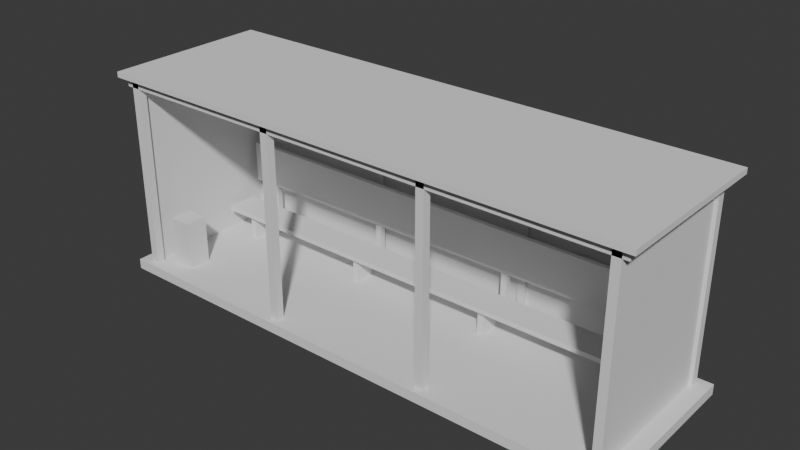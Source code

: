 # Source: mini-capstone.blend  (saved by Blender 4.5.92; exported with 4.5.12 LTS)
import bpy
from mathutils import Matrix  # noqa: F401  (used for matrix-valued properties, if any)

bpy.ops.wm.read_factory_settings(use_empty=True)
scene = bpy.context.scene
scene.name = 'Scene'

# ---- collections
col_collection = bpy.data.collections.new('Collection'); scene.collection.children.link(col_collection)
col_ifcproject_bus_stop_shelter = bpy.data.collections.new('IfcProject/Bus Stop Shelter'); scene.collection.children.link(col_ifcproject_bus_stop_shelter)
col_ifcbuildingstorey_ground_floor = bpy.data.collections.new('IfcBuildingStorey/Ground Floor'); col_ifcproject_bus_stop_shelter.children.link(col_ifcbuildingstorey_ground_floor)
col_ifcsite_concept_site = bpy.data.collections.new('IfcSite/Concept Site'); col_ifcproject_bus_stop_shelter.children.link(col_ifcsite_concept_site)
col_ifcbuilding_bus_shelter = bpy.data.collections.new('IfcBuilding/Bus Shelter'); col_ifcproject_bus_stop_shelter.children.link(col_ifcbuilding_bus_shelter)
col_ifctypeproduct = bpy.data.collections.new('IfcTypeProduct'); col_ifcproject_bus_stop_shelter.children.link(col_ifctypeproduct)

# ---- world
world_world = bpy.data.worlds.new('World'); scene.world = world_world
world_world.use_nodes = True; world_world.node_tree.nodes.clear()
_N = world_world.node_tree.nodes; _L = world_world.node_tree.links
n0 = _N.new('ShaderNodeOutputWorld'); n0.name = 'World Output'; n0.location = (200, 100)
n1 = _N.new('ShaderNodeBackground'); n1.name = 'Background'; n1.location = (-200, 100)
n1.inputs[0].default_value = (0.05088, 0.05088, 0.05088, 1.0)
_L.new(n1.outputs[0], n0.inputs[0])
n0.is_active_output = True
world_world.color = (0.05088, 0.05088, 0.05088)
world_world.sun_shadow_jitter_overblur = 0.0

# ---- meshes
me_4_41 = bpy.data.meshes.new('4/41')
me_4_41.from_pydata([(-4.0, -1.25, 0.0), (-4.0, 1.25, 0.0), (4.0, 1.25, 0.0), (-4.0, -1.25, 0.15), (4.0, -1.25, 0.0), (4.0, -1.25, 0.15), (4.0, 1.25, 0.15), (-4.0, 1.25, 0.15)], [], [(0, 1, 2), (3, 0, 4), (5, 4, 2), (6, 2, 1), (7, 1, 0), (7, 3, 5), (2, 4, 0), (4, 5, 3), (2, 6, 5), (1, 7, 6), (0, 3, 7), (5, 6, 7)])
me_4_41.update()
me_4_67 = bpy.data.meshes.new('4/67')
me_4_67.from_pydata([(-0.06, -0.06, 0.0), (-0.06, 0.06, 0.0), (0.06, 0.06, 0.0), (-0.06, -0.06, 2.72), (0.06, -0.06, 0.0), (0.06, -0.06, 2.72), (0.06, 0.06, 2.72), (-0.06, 0.06, 2.72)], [], [(0, 1, 2), (3, 0, 4), (5, 4, 2), (6, 2, 1), (7, 1, 0), (7, 3, 5), (2, 4, 0), (4, 5, 3), (2, 6, 5), (1, 7, 6), (0, 3, 7), (5, 6, 7)])
me_4_67.update()
me_4_80 = bpy.data.meshes.new('4/80')
me_4_80.from_pydata([(-0.06, -0.06, 0.0), (-0.06, 0.06, 0.0), (0.06, 0.06, 0.0), (-0.06, -0.06, 2.72), (0.06, -0.06, 0.0), (0.06, -0.06, 2.72), (0.06, 0.06, 2.72), (-0.06, 0.06, 2.72)], [], [(0, 1, 2), (3, 0, 4), (5, 4, 2), (6, 2, 1), (7, 1, 0), (7, 3, 5), (2, 4, 0), (4, 5, 3), (2, 6, 5), (1, 7, 6), (0, 3, 7), (5, 6, 7)])
me_4_80.update()
me_4_54 = bpy.data.meshes.new('4/54')
me_4_54.from_pydata([(-0.06, -0.06, 0.0), (-0.06, 0.06, 0.0), (0.06, 0.06, 0.0), (-0.06, -0.06, 2.72), (0.06, -0.06, 0.0), (0.06, -0.06, 2.72), (0.06, 0.06, 2.72), (-0.06, 0.06, 2.72)], [], [(0, 1, 2), (3, 0, 4), (5, 4, 2), (6, 2, 1), (7, 1, 0), (7, 3, 5), (2, 4, 0), (4, 5, 3), (2, 6, 5), (1, 7, 6), (0, 3, 7), (5, 6, 7)])
me_4_54.update()
me_4_119 = bpy.data.meshes.new('4/119')
me_4_119.from_pydata([(-0.06, -0.06, 0.0), (-0.06, 0.06, 0.0), (0.06, 0.06, 0.0), (-0.06, -0.06, 2.72), (0.06, -0.06, 0.0), (0.06, -0.06, 2.72), (0.06, 0.06, 2.72), (-0.06, 0.06, 2.72)], [], [(0, 1, 2), (3, 0, 4), (5, 4, 2), (6, 2, 1), (7, 1, 0), (7, 3, 5), (2, 4, 0), (4, 5, 3), (2, 6, 5), (1, 7, 6), (0, 3, 7), (5, 6, 7)])
me_4_119.update()
me_4_106 = bpy.data.meshes.new('4/106')
me_4_106.from_pydata([(-0.06, -0.06, 0.0), (-0.06, 0.06, 0.0), (0.06, 0.06, 0.0), (-0.06, -0.06, 2.72), (0.06, -0.06, 0.0), (0.06, -0.06, 2.72), (0.06, 0.06, 2.72), (-0.06, 0.06, 2.72)], [], [(0, 1, 2), (3, 0, 4), (5, 4, 2), (6, 2, 1), (7, 1, 0), (7, 3, 5), (2, 4, 0), (4, 5, 3), (2, 6, 5), (1, 7, 6), (0, 3, 7), (5, 6, 7)])
me_4_106.update()
me_4_132 = bpy.data.meshes.new('4/132')
me_4_132.from_pydata([(-0.06, -0.06, 0.0), (-0.06, 0.06, 0.0), (0.06, 0.06, 0.0), (-0.06, -0.06, 2.72), (0.06, -0.06, 0.0), (0.06, -0.06, 2.72), (0.06, 0.06, 2.72), (-0.06, 0.06, 2.72)], [], [(0, 1, 2), (3, 0, 4), (5, 4, 2), (6, 2, 1), (7, 1, 0), (7, 3, 5), (2, 4, 0), (4, 5, 3), (2, 6, 5), (1, 7, 6), (0, 3, 7), (5, 6, 7)])
me_4_132.update()
me_4_145 = bpy.data.meshes.new('4/145')
me_4_145.from_pydata([(-0.06, -0.06, 0.0), (-0.06, 0.06, 0.0), (0.06, 0.06, 0.0), (-0.06, -0.06, 2.72), (0.06, -0.06, 0.0), (0.06, -0.06, 2.72), (0.06, 0.06, 2.72), (-0.06, 0.06, 2.72)], [], [(0, 1, 2), (3, 0, 4), (5, 4, 2), (6, 2, 1), (7, 1, 0), (7, 3, 5), (2, 4, 0), (4, 5, 3), (2, 6, 5), (1, 7, 6), (0, 3, 7), (5, 6, 7)])
me_4_145.update()
me_4_158 = bpy.data.meshes.new('4/158')
me_4_158.from_pydata([(-3.9, -0.06, 0.0), (-3.9, 0.06, 0.0), (3.9, 0.06, 0.0), (-3.9, -0.06, 0.13), (3.9, -0.06, 0.0), (3.9, -0.06, 0.13), (3.9, 0.06, 0.13), (-3.9, 0.06, 0.13)], [], [(0, 1, 2), (3, 0, 4), (5, 4, 2), (6, 2, 1), (7, 1, 0), (7, 3, 5), (2, 4, 0), (4, 5, 3), (2, 6, 5), (1, 7, 6), (0, 3, 7), (5, 6, 7)])
me_4_158.update()
me_4_171 = bpy.data.meshes.new('4/171')
me_4_171.from_pydata([(-3.9, -0.06, 0.0), (-3.9, 0.06, 0.0), (3.9, 0.06, 0.0), (-3.9, -0.06, 0.13), (3.9, -0.06, 0.0), (3.9, -0.06, 0.13), (3.9, 0.06, 0.13), (-3.9, 0.06, 0.13)], [], [(0, 1, 2), (3, 0, 4), (5, 4, 2), (6, 2, 1), (7, 1, 0), (7, 3, 5), (2, 4, 0), (4, 5, 3), (2, 6, 5), (1, 7, 6), (0, 3, 7), (5, 6, 7)])
me_4_171.update()
me_4_184 = bpy.data.meshes.new('4/184')
me_4_184.from_pydata([(-0.06, -1.16, 0.0), (-0.06, 1.16, 0.0), (0.06, 1.16, 0.0), (-0.06, -1.16, 0.13), (0.06, -1.16, 0.0), (0.06, -1.16, 0.13), (0.06, 1.16, 0.13), (-0.06, 1.16, 0.13)], [], [(0, 1, 2), (3, 0, 4), (5, 4, 2), (6, 2, 1), (7, 1, 0), (7, 3, 5), (2, 4, 0), (4, 5, 3), (2, 6, 5), (1, 7, 6), (0, 3, 7), (5, 6, 7)])
me_4_184.update()
me_4_197 = bpy.data.meshes.new('4/197')
me_4_197.from_pydata([(-0.06, -1.16, 0.0), (-0.06, 1.16, 0.0), (0.06, 1.16, 0.0), (-0.06, -1.16, 0.13), (0.06, -1.16, 0.0), (0.06, -1.16, 0.13), (0.06, 1.16, 0.13), (-0.06, 1.16, 0.13)], [], [(0, 1, 2), (3, 0, 4), (5, 4, 2), (6, 2, 1), (7, 1, 0), (7, 3, 5), (2, 4, 0), (4, 5, 3), (2, 6, 5), (1, 7, 6), (0, 3, 7), (5, 6, 7)])
me_4_197.update()
me_4_210 = bpy.data.meshes.new('4/210')
me_4_210.from_pydata([(-0.06, -1.16, 0.0), (-0.06, 1.16, 0.0), (0.06, 1.16, 0.0), (-0.06, -1.16, 0.13), (0.06, -1.16, 0.0), (0.06, -1.16, 0.13), (0.06, 1.16, 0.13), (-0.06, 1.16, 0.13)], [], [(0, 1, 2), (3, 0, 4), (5, 4, 2), (6, 2, 1), (7, 1, 0), (7, 3, 5), (2, 4, 0), (4, 5, 3), (2, 6, 5), (1, 7, 6), (0, 3, 7), (5, 6, 7)])
me_4_210.update()
me_4_223 = bpy.data.meshes.new('4/223')
me_4_223.from_pydata([(-0.06, -1.16, 0.0), (-0.06, 1.16, 0.0), (0.06, 1.16, 0.0), (-0.06, -1.16, 0.13), (0.06, -1.16, 0.0), (0.06, -1.16, 0.13), (0.06, 1.16, 0.13), (-0.06, 1.16, 0.13)], [], [(0, 1, 2), (3, 0, 4), (5, 4, 2), (6, 2, 1), (7, 1, 0), (7, 3, 5), (2, 4, 0), (4, 5, 3), (2, 6, 5), (1, 7, 6), (0, 3, 7), (5, 6, 7)])
me_4_223.update()
me_4_236 = bpy.data.meshes.new('4/236')
me_4_236.from_pydata([(-4.0, -1.25, 0.0), (-4.0, 1.25, 0.0), (4.0, 1.25, 0.0), (-4.0, -1.25, 0.08), (4.0, -1.25, 0.0), (4.0, -1.25, 0.08), (4.0, 1.25, 0.08), (-4.0, 1.25, 0.08)], [], [(0, 1, 2), (3, 0, 4), (5, 4, 2), (6, 2, 1), (7, 1, 0), (7, 3, 5), (2, 4, 0), (4, 5, 3), (2, 6, 5), (1, 7, 6), (0, 3, 7), (5, 6, 7)])
me_4_236.update()
me_4_249 = bpy.data.meshes.new('4/249')
me_4_249.from_pydata([(-1.19, -0.0125, 0.0), (-1.19, 0.0125, 0.0), (1.19, 0.0125, 0.0), (-1.19, -0.0125, 2.72), (1.19, -0.0125, 0.0), (1.19, -0.0125, 2.72), (1.19, 0.0125, 2.72), (-1.19, 0.0125, 2.72)], [], [(0, 1, 2), (3, 0, 4), (5, 4, 2), (6, 2, 1), (7, 1, 0), (7, 3, 5), (2, 4, 0), (4, 5, 3), (2, 6, 5), (1, 7, 6), (0, 3, 7), (5, 6, 7)])
me_4_249.update()
me_4_262 = bpy.data.meshes.new('4/262')
me_4_262.from_pydata([(-1.19, -0.0125, 0.0), (-1.19, 0.0125, 0.0), (1.19, 0.0125, 0.0), (-1.19, -0.0125, 2.72), (1.19, -0.0125, 0.0), (1.19, -0.0125, 2.72), (1.19, 0.0125, 2.72), (-1.19, 0.0125, 2.72)], [], [(0, 1, 2), (3, 0, 4), (5, 4, 2), (6, 2, 1), (7, 1, 0), (7, 3, 5), (2, 4, 0), (4, 5, 3), (2, 6, 5), (1, 7, 6), (0, 3, 7), (5, 6, 7)])
me_4_262.update()
me_4_275 = bpy.data.meshes.new('4/275')
me_4_275.from_pydata([(-1.19, -0.0125, 0.0), (-1.19, 0.0125, 0.0), (1.19, 0.0125, 0.0), (-1.19, -0.0125, 2.72), (1.19, -0.0125, 0.0), (1.19, -0.0125, 2.72), (1.19, 0.0125, 2.72), (-1.19, 0.0125, 2.72)], [], [(0, 1, 2), (3, 0, 4), (5, 4, 2), (6, 2, 1), (7, 1, 0), (7, 3, 5), (2, 4, 0), (4, 5, 3), (2, 6, 5), (1, 7, 6), (0, 3, 7), (5, 6, 7)])
me_4_275.update()
me_4_288 = bpy.data.meshes.new('4/288')
me_4_288.from_pydata([(-0.0125, -1.04, 0.0), (-0.0125, 1.04, 0.0), (0.0125, 1.04, 0.0), (-0.0125, -1.04, 2.72), (0.0125, -1.04, 0.0), (0.0125, -1.04, 2.72), (0.0125, 1.04, 2.72), (-0.0125, 1.04, 2.72)], [], [(0, 1, 2), (3, 0, 4), (5, 4, 2), (6, 2, 1), (7, 1, 0), (7, 3, 5), (2, 4, 0), (4, 5, 3), (2, 6, 5), (1, 7, 6), (0, 3, 7), (5, 6, 7)])
me_4_288.update()
me_4_301 = bpy.data.meshes.new('4/301')
me_4_301.from_pydata([(-0.0125, -1.04, 0.0), (-0.0125, 1.04, 0.0), (0.0125, 1.04, 0.0), (-0.0125, -1.04, 2.72), (0.0125, -1.04, 0.0), (0.0125, -1.04, 2.72), (0.0125, 1.04, 2.72), (-0.0125, 1.04, 2.72)], [], [(0, 1, 2), (3, 0, 4), (5, 4, 2), (6, 2, 1), (7, 1, 0), (7, 3, 5), (2, 4, 0), (4, 5, 3), (2, 6, 5), (1, 7, 6), (0, 3, 7), (5, 6, 7)])
me_4_301.update()
me_4_323 = bpy.data.meshes.new('4/323')
me_4_323.from_pydata([(-3.6, -0.23, 0.0), (-3.6, 0.23, 0.0), (3.6, 0.23, 0.0), (-3.6, -0.23, 0.07), (3.6, -0.23, 0.0), (3.6, -0.23, 0.07), (3.6, 0.23, 0.07), (-3.6, 0.23, 0.07)], [], [(0, 1, 2), (3, 0, 4), (5, 4, 2), (6, 2, 1), (7, 1, 0), (7, 3, 5), (2, 4, 0), (4, 5, 3), (2, 6, 5), (1, 7, 6), (0, 3, 7), (5, 6, 7)])
me_4_323.update()
me_4_362 = bpy.data.meshes.new('4/362')
me_4_362.from_pydata([(-0.045, -0.045, 0.0), (-0.045, 0.045, 0.0), (0.045, 0.045, 0.0), (-0.045, -0.045, 0.69), (0.045, -0.045, 0.0), (0.045, -0.045, 0.69), (0.045, 0.045, 0.69), (-0.045, 0.045, 0.69)], [], [(0, 1, 2), (3, 0, 4), (5, 4, 2), (6, 2, 1), (7, 1, 0), (7, 3, 5), (2, 4, 0), (4, 5, 3), (2, 6, 5), (1, 7, 6), (0, 3, 7), (5, 6, 7)])
me_4_362.update()
me_4_336 = bpy.data.meshes.new('4/336')
me_4_336.from_pydata([(-3.6, -0.035, 0.0), (-3.6, 0.035, 0.0), (3.6, 0.035, 0.0), (-3.6, -0.035, 0.62), (3.6, -0.035, 0.0), (3.6, -0.035, 0.62), (3.6, 0.035, 0.62), (-3.6, 0.035, 0.62)], [], [(0, 1, 2), (3, 0, 4), (5, 4, 2), (6, 2, 1), (7, 1, 0), (7, 3, 5), (2, 4, 0), (4, 5, 3), (2, 6, 5), (1, 7, 6), (0, 3, 7), (5, 6, 7)])
me_4_336.update()
me_4_349 = bpy.data.meshes.new('4/349')
me_4_349.from_pydata([(-0.045, -0.15, 0.0), (-0.045, 0.15, 0.0), (0.045, 0.15, 0.0), (-0.045, -0.15, 0.37), (0.045, -0.15, 0.0), (0.045, -0.15, 0.37), (0.045, 0.15, 0.37), (-0.045, 0.15, 0.37)], [], [(0, 1, 2), (3, 0, 4), (5, 4, 2), (6, 2, 1), (7, 1, 0), (7, 3, 5), (2, 4, 0), (4, 5, 3), (2, 6, 5), (1, 7, 6), (0, 3, 7), (5, 6, 7)])
me_4_349.update()
me_4_93 = bpy.data.meshes.new('4/93')
me_4_93.from_pydata([(-0.06, -0.06, 0.0), (-0.06, 0.06, 0.0), (0.06, 0.06, 0.0), (-0.06, -0.06, 2.72), (0.06, -0.06, 0.0), (0.06, -0.06, 2.72), (0.06, 0.06, 2.72), (-0.06, 0.06, 2.72)], [], [(0, 1, 2), (3, 0, 4), (5, 4, 2), (6, 2, 1), (7, 1, 0), (7, 3, 5), (2, 4, 0), (4, 5, 3), (2, 6, 5), (1, 7, 6), (0, 3, 7), (5, 6, 7)])
me_4_93.update()
me_4_388 = bpy.data.meshes.new('4/388')
me_4_388.from_pydata([(-0.045, -0.045, 0.0), (-0.045, 0.045, 0.0), (0.045, 0.045, 0.0), (-0.045, -0.045, 0.69), (0.045, -0.045, 0.0), (0.045, -0.045, 0.69), (0.045, 0.045, 0.69), (-0.045, 0.045, 0.69)], [], [(0, 1, 2), (3, 0, 4), (5, 4, 2), (6, 2, 1), (7, 1, 0), (7, 3, 5), (2, 4, 0), (4, 5, 3), (2, 6, 5), (1, 7, 6), (0, 3, 7), (5, 6, 7)])
me_4_388.update()
me_4_375 = bpy.data.meshes.new('4/375')
me_4_375.from_pydata([(-0.045, -0.15, 0.0), (-0.045, 0.15, 0.0), (0.045, 0.15, 0.0), (-0.045, -0.15, 0.37), (0.045, -0.15, 0.0), (0.045, -0.15, 0.37), (0.045, 0.15, 0.37), (-0.045, 0.15, 0.37)], [], [(0, 1, 2), (3, 0, 4), (5, 4, 2), (6, 2, 1), (7, 1, 0), (7, 3, 5), (2, 4, 0), (4, 5, 3), (2, 6, 5), (1, 7, 6), (0, 3, 7), (5, 6, 7)])
me_4_375.update()
me_4_401 = bpy.data.meshes.new('4/401')
me_4_401.from_pydata([(-0.045, -0.15, 0.0), (-0.045, 0.15, 0.0), (0.045, 0.15, 0.0), (-0.045, -0.15, 0.37), (0.045, -0.15, 0.0), (0.045, -0.15, 0.37), (0.045, 0.15, 0.37), (-0.045, 0.15, 0.37)], [], [(0, 1, 2), (3, 0, 4), (5, 4, 2), (6, 2, 1), (7, 1, 0), (7, 3, 5), (2, 4, 0), (4, 5, 3), (2, 6, 5), (1, 7, 6), (0, 3, 7), (5, 6, 7)])
me_4_401.update()
me_4_414 = bpy.data.meshes.new('4/414')
me_4_414.from_pydata([(-0.045, -0.045, 0.0), (-0.045, 0.045, 0.0), (0.045, 0.045, 0.0), (-0.045, -0.045, 0.69), (0.045, -0.045, 0.0), (0.045, -0.045, 0.69), (0.045, 0.045, 0.69), (-0.045, 0.045, 0.69)], [], [(0, 1, 2), (3, 0, 4), (5, 4, 2), (6, 2, 1), (7, 1, 0), (7, 3, 5), (2, 4, 0), (4, 5, 3), (2, 6, 5), (1, 7, 6), (0, 3, 7), (5, 6, 7)])
me_4_414.update()
me_4_427 = bpy.data.meshes.new('4/427')
me_4_427.from_pydata([(-0.045, -0.15, 0.0), (-0.045, 0.15, 0.0), (0.045, 0.15, 0.0), (-0.045, -0.15, 0.37), (0.045, -0.15, 0.0), (0.045, -0.15, 0.37), (0.045, 0.15, 0.37), (-0.045, 0.15, 0.37)], [], [(0, 1, 2), (3, 0, 4), (5, 4, 2), (6, 2, 1), (7, 1, 0), (7, 3, 5), (2, 4, 0), (4, 5, 3), (2, 6, 5), (1, 7, 6), (0, 3, 7), (5, 6, 7)])
me_4_427.update()
me_4_440 = bpy.data.meshes.new('4/440')
me_4_440.from_pydata([(-0.045, -0.045, 0.0), (-0.045, 0.045, 0.0), (0.045, 0.045, 0.0), (-0.045, -0.045, 0.69), (0.045, -0.045, 0.0), (0.045, -0.045, 0.69), (0.045, 0.045, 0.69), (-0.045, 0.045, 0.69)], [], [(0, 1, 2), (3, 0, 4), (5, 4, 2), (6, 2, 1), (7, 1, 0), (7, 3, 5), (2, 4, 0), (4, 5, 3), (2, 6, 5), (1, 7, 6), (0, 3, 7), (5, 6, 7)])
me_4_440.update()
me_4_453 = bpy.data.meshes.new('4/453')
me_4_453.from_pydata([(-0.17, -0.17, 0.0), (-0.17, 0.17, 0.0), (0.17, 0.17, 0.0), (-0.17, -0.17, 0.72), (0.17, -0.17, 0.0), (0.17, -0.17, 0.72), (0.17, 0.17, 0.72), (-0.17, 0.17, 0.72)], [], [(0, 1, 2), (3, 0, 4), (5, 4, 2), (6, 2, 1), (7, 1, 0), (7, 3, 5), (2, 4, 0), (4, 5, 3), (2, 6, 5), (1, 7, 6), (0, 3, 7), (5, 6, 7)])
me_4_453.update()

# ---- objects
ob_ifcproject_bus_stop_shelter = bpy.data.objects.new('IfcProject/Bus Stop Shelter', None)
ob_ifcbuildingstorey_ground_floor = bpy.data.objects.new('IfcBuildingStorey/Ground Floor', None)
ob_ifcslab_slab = bpy.data.objects.new('IfcSlab/Slab', me_4_41)
ob_ifccolumn_column = bpy.data.objects.new('IfcColumn/Column', me_4_67)
ob_ifccolumn_column_001 = bpy.data.objects.new('IfcColumn/Column.001', me_4_80)
ob_ifccolumn_column_002 = bpy.data.objects.new('IfcColumn/Column.002', me_4_54)
ob_ifccolumn_column_003 = bpy.data.objects.new('IfcColumn/Column.003', me_4_119)
ob_ifccolumn_column_004 = bpy.data.objects.new('IfcColumn/Column.004', me_4_106)
ob_ifccolumn_column_005 = bpy.data.objects.new('IfcColumn/Column.005', me_4_132)
ob_ifccolumn_column_006 = bpy.data.objects.new('IfcColumn/Column.006', me_4_145)
ob_ifcbeam_beam = bpy.data.objects.new('IfcBeam/Beam', me_4_158)
ob_ifcbeam_beam_001 = bpy.data.objects.new('IfcBeam/Beam.001', me_4_171)
ob_ifcbeam_beam_002 = bpy.data.objects.new('IfcBeam/Beam.002', me_4_184)
ob_ifcbeam_beam_003 = bpy.data.objects.new('IfcBeam/Beam.003', me_4_197)
ob_ifcbeam_beam_004 = bpy.data.objects.new('IfcBeam/Beam.004', me_4_210)
ob_ifcbeam_beam_005 = bpy.data.objects.new('IfcBeam/Beam.005', me_4_223)
ob_ifcslab_slab_001 = bpy.data.objects.new('IfcSlab/Slab.001', me_4_236)
ob_ifcwall_wall = bpy.data.objects.new('IfcWall/Wall', me_4_249)
ob_ifcwall_wall_001 = bpy.data.objects.new('IfcWall/Wall.001', me_4_262)
ob_ifcwall_wall_002 = bpy.data.objects.new('IfcWall/Wall.002', me_4_275)
ob_ifcwall_wall_003 = bpy.data.objects.new('IfcWall/Wall.003', me_4_288)
ob_ifcwall_wall_004 = bpy.data.objects.new('IfcWall/Wall.004', me_4_301)
ob_ifcmember_seat = bpy.data.objects.new('IfcMember/Seat', me_4_323)
ob_ifcmember_support = bpy.data.objects.new('IfcMember/Support', me_4_362)
ob_ifcmember_backrest = bpy.data.objects.new('IfcMember/Backrest', me_4_336)
ob_ifcmember_support_001 = bpy.data.objects.new('IfcMember/Support.001', me_4_349)
ob_ifccolumn_column_007 = bpy.data.objects.new('IfcColumn/Column.007', me_4_93)
ob_ifcmember_support_002 = bpy.data.objects.new('IfcMember/Support.002', me_4_388)
ob_ifcmember_support_003 = bpy.data.objects.new('IfcMember/Support.003', me_4_375)
ob_ifcmember_support_004 = bpy.data.objects.new('IfcMember/Support.004', me_4_401)
ob_ifcmember_support_005 = bpy.data.objects.new('IfcMember/Support.005', me_4_414)
ob_ifcmember_support_006 = bpy.data.objects.new('IfcMember/Support.006', me_4_427)
ob_ifcmember_support_007 = bpy.data.objects.new('IfcMember/Support.007', me_4_440)
ob_ifcmember_bin = bpy.data.objects.new('IfcMember/Bin', me_4_453)
ob_ifcsite_concept_site = bpy.data.objects.new('IfcSite/Concept Site', None)
ob_ifcbuilding_bus_shelter = bpy.data.objects.new('IfcBuilding/Bus Shelter', None)
ob_ifccolumntype_column = bpy.data.objects.new('IfcColumnType/Column', None)
ob_ifcmembertype_support = bpy.data.objects.new('IfcMemberType/Support', None)
ob_ifcbeamtype_beam = bpy.data.objects.new('IfcBeamType/Beam', None)
ob_ifcmembertype_bin = bpy.data.objects.new('IfcMemberType/Bin', None)
ob_ifcwalltype_wall = bpy.data.objects.new('IfcWallType/Wall', None)
ob_ifcmembertype_backrest = bpy.data.objects.new('IfcMemberType/Backrest', None)
ob_ifcmembertype_seat = bpy.data.objects.new('IfcMemberType/Seat', None)
ob_ifcslabtype_slab = bpy.data.objects.new('IfcSlabType/Slab', None)

# ---- transforms, parenting, visibility, modifiers, constraints
ob_ifcproject_bus_stop_shelter.location = (0.0, 0.0, 0.0)
ob_ifcproject_bus_stop_shelter.lock_location = (True, True, True)
ob_ifcproject_bus_stop_shelter.lock_rotation = (True, True, True)
ob_ifcproject_bus_stop_shelter.lock_rotation_w = True
ob_ifcproject_bus_stop_shelter.lock_scale = (True, True, True)
ob_ifcproject_bus_stop_shelter.hide_viewport = True
ob_ifcproject_bus_stop_shelter.hide_select = True
ob_ifcbuildingstorey_ground_floor.location = (0.0, 0.0, 0.0)
ob_ifcbuildingstorey_ground_floor.lock_location = (True, True, True)
ob_ifcbuildingstorey_ground_floor.lock_rotation = (True, True, True)
ob_ifcbuildingstorey_ground_floor.lock_rotation_w = True
ob_ifcbuildingstorey_ground_floor.lock_scale = (True, True, True)
ob_ifcbuildingstorey_ground_floor.hide_viewport = True
ob_ifcslab_slab.location = (0.0, 0.0, 0.0)
ob_ifcslab_slab.lock_rotation = (True, False, False)
ob_ifcslab_slab.lock_scale = (True, True, True)
ob_ifccolumn_column.location = (-3.75, 1.1, 0.15)
ob_ifccolumn_column.lock_scale = (True, True, True)
ob_ifccolumn_column_001.location = (-1.25, -1.1, 0.15)
ob_ifccolumn_column_001.lock_scale = (True, True, True)
ob_ifccolumn_column_002.location = (-3.75, -1.1, 0.15)
ob_ifccolumn_column_002.lock_scale = (True, True, True)
ob_ifccolumn_column_003.location = (1.25, 1.1, 0.15)
ob_ifccolumn_column_003.lock_scale = (True, True, True)
ob_ifccolumn_column_004.location = (1.25, -1.1, 0.15)
ob_ifccolumn_column_004.lock_scale = (True, True, True)
ob_ifccolumn_column_005.location = (3.75, -1.1, 0.15)
ob_ifccolumn_column_005.lock_scale = (True, True, True)
ob_ifccolumn_column_006.location = (3.75, 1.1, 0.15)
ob_ifccolumn_column_006.lock_scale = (True, True, True)
ob_ifcbeam_beam.location = (0.0, -1.1, 2.87)
ob_ifcbeam_beam.lock_scale = (True, True, True)
ob_ifcbeam_beam_001.location = (0.0, 1.1, 2.87)
ob_ifcbeam_beam_001.lock_scale = (True, True, True)
ob_ifcbeam_beam_002.location = (-3.75, 0.0, 2.87)
ob_ifcbeam_beam_002.lock_scale = (True, True, True)
ob_ifcbeam_beam_003.location = (-1.25, 0.0, 2.87)
ob_ifcbeam_beam_003.lock_scale = (True, True, True)
ob_ifcbeam_beam_004.location = (1.25, 0.0, 2.87)
ob_ifcbeam_beam_004.lock_scale = (True, True, True)
ob_ifcbeam_beam_005.location = (3.75, 0.0, 2.87)
ob_ifcbeam_beam_005.lock_scale = (True, True, True)
ob_ifcslab_slab_001.location = (0.0, 0.0, 3.0)
ob_ifcslab_slab_001.lock_rotation = (True, False, False)
ob_ifcslab_slab_001.lock_scale = (True, True, True)
ob_ifcwall_wall.location = (-2.5, 1.1, 0.15)
ob_ifcwall_wall.lock_scale = (True, True, True)
ob_ifcwall_wall_001.location = (0.0, 1.1, 0.15)
ob_ifcwall_wall_001.lock_scale = (True, True, True)
ob_ifcwall_wall_002.location = (2.5, 1.1, 0.15)
ob_ifcwall_wall_002.lock_scale = (True, True, True)
ob_ifcwall_wall_003.location = (-3.75, 0.0, 0.15)
ob_ifcwall_wall_003.lock_scale = (True, True, True)
ob_ifcwall_wall_004.location = (3.75, 0.0, 0.15)
ob_ifcwall_wall_004.lock_scale = (True, True, True)
ob_ifcmember_seat.location = (0.0, 0.48, 0.52)
ob_ifcmember_seat.lock_scale = (True, True, True)
ob_ifcmember_support.location = (-3.2, 0.88, 0.15)
ob_ifcmember_support.lock_scale = (True, True, True)
ob_ifcmember_backrest.location = (0.0, 0.88, 0.84)
ob_ifcmember_backrest.lock_scale = (True, True, True)
ob_ifcmember_support_001.location = (-3.2, 0.48, 0.15)
ob_ifcmember_support_001.lock_scale = (True, True, True)
ob_ifccolumn_column_007.location = (-1.25, 1.1, 0.15)
ob_ifccolumn_column_007.lock_scale = (True, True, True)
ob_ifcmember_support_002.location = (-1.1, 0.88, 0.15)
ob_ifcmember_support_002.lock_scale = (True, True, True)
ob_ifcmember_support_003.location = (-1.1, 0.48, 0.15)
ob_ifcmember_support_003.lock_scale = (True, True, True)
ob_ifcmember_support_004.location = (1.1, 0.48, 0.15)
ob_ifcmember_support_004.lock_scale = (True, True, True)
ob_ifcmember_support_005.location = (1.1, 0.88, 0.15)
ob_ifcmember_support_005.lock_scale = (True, True, True)
ob_ifcmember_support_006.location = (3.2, 0.48, 0.15)
ob_ifcmember_support_006.lock_scale = (True, True, True)
ob_ifcmember_support_007.location = (3.2, 0.88, 0.15)
ob_ifcmember_support_007.lock_scale = (True, True, True)
ob_ifcmember_bin.location = (-3.36, -0.78, 0.15)
ob_ifcmember_bin.lock_scale = (True, True, True)
ob_ifcsite_concept_site.location = (0.0, 0.0, 0.0)
ob_ifcsite_concept_site.lock_location = (True, True, True)
ob_ifcsite_concept_site.lock_rotation = (True, True, True)
ob_ifcsite_concept_site.lock_rotation_w = True
ob_ifcsite_concept_site.lock_scale = (True, True, True)
ob_ifcsite_concept_site.hide_viewport = True
ob_ifcbuilding_bus_shelter.location = (0.0, 0.0, 0.0)
ob_ifcbuilding_bus_shelter.lock_location = (True, True, True)
ob_ifcbuilding_bus_shelter.lock_rotation = (True, True, True)
ob_ifcbuilding_bus_shelter.lock_rotation_w = True
ob_ifcbuilding_bus_shelter.lock_scale = (True, True, True)
ob_ifcbuilding_bus_shelter.hide_viewport = True
ob_ifccolumntype_column.location = (0.0, 0.0, 0.0)
ob_ifccolumntype_column.lock_scale = (True, True, True)
ob_ifcmembertype_support.location = (0.0, 0.0, 0.0)
ob_ifcmembertype_support.lock_scale = (True, True, True)
ob_ifcbeamtype_beam.location = (0.0, 0.0, 0.0)
ob_ifcbeamtype_beam.lock_scale = (True, True, True)
ob_ifcmembertype_bin.location = (0.0, 0.0, 0.0)
ob_ifcmembertype_bin.lock_scale = (True, True, True)
ob_ifcwalltype_wall.location = (0.0, 0.0, 0.0)
ob_ifcwalltype_wall.lock_scale = (True, True, True)
ob_ifcmembertype_backrest.location = (0.0, 0.0, 0.0)
ob_ifcmembertype_backrest.lock_scale = (True, True, True)
ob_ifcmembertype_seat.location = (0.0, 0.0, 0.0)
ob_ifcmembertype_seat.lock_scale = (True, True, True)
ob_ifcslabtype_slab.location = (0.0, 0.0, 0.0)
ob_ifcslabtype_slab.lock_scale = (True, True, True)

# ---- collection membership
col_ifcproject_bus_stop_shelter.objects.link(ob_ifcproject_bus_stop_shelter)
col_ifcbuildingstorey_ground_floor.objects.link(ob_ifcbuildingstorey_ground_floor)
col_ifcbuildingstorey_ground_floor.objects.link(ob_ifcslab_slab)
col_ifcbuildingstorey_ground_floor.objects.link(ob_ifccolumn_column)
col_ifcbuildingstorey_ground_floor.objects.link(ob_ifccolumn_column_001)
col_ifcbuildingstorey_ground_floor.objects.link(ob_ifccolumn_column_002)
col_ifcbuildingstorey_ground_floor.objects.link(ob_ifccolumn_column_003)
col_ifcbuildingstorey_ground_floor.objects.link(ob_ifccolumn_column_004)
col_ifcbuildingstorey_ground_floor.objects.link(ob_ifccolumn_column_005)
col_ifcbuildingstorey_ground_floor.objects.link(ob_ifccolumn_column_006)
col_ifcbuildingstorey_ground_floor.objects.link(ob_ifcbeam_beam)
col_ifcbuildingstorey_ground_floor.objects.link(ob_ifcbeam_beam_001)
col_ifcbuildingstorey_ground_floor.objects.link(ob_ifcbeam_beam_002)
col_ifcbuildingstorey_ground_floor.objects.link(ob_ifcbeam_beam_003)
col_ifcbuildingstorey_ground_floor.objects.link(ob_ifcbeam_beam_004)
col_ifcbuildingstorey_ground_floor.objects.link(ob_ifcbeam_beam_005)
col_ifcbuildingstorey_ground_floor.objects.link(ob_ifcslab_slab_001)
col_ifcbuildingstorey_ground_floor.objects.link(ob_ifcwall_wall)
col_ifcbuildingstorey_ground_floor.objects.link(ob_ifcwall_wall_001)
col_ifcbuildingstorey_ground_floor.objects.link(ob_ifcwall_wall_002)
col_ifcbuildingstorey_ground_floor.objects.link(ob_ifcwall_wall_003)
col_ifcbuildingstorey_ground_floor.objects.link(ob_ifcwall_wall_004)
col_ifcbuildingstorey_ground_floor.objects.link(ob_ifcmember_seat)
col_ifcbuildingstorey_ground_floor.objects.link(ob_ifcmember_support)
col_ifcbuildingstorey_ground_floor.objects.link(ob_ifcmember_backrest)
col_ifcbuildingstorey_ground_floor.objects.link(ob_ifcmember_support_001)
col_ifcbuildingstorey_ground_floor.objects.link(ob_ifccolumn_column_007)
col_ifcbuildingstorey_ground_floor.objects.link(ob_ifcmember_support_002)
col_ifcbuildingstorey_ground_floor.objects.link(ob_ifcmember_support_003)
col_ifcbuildingstorey_ground_floor.objects.link(ob_ifcmember_support_004)
col_ifcbuildingstorey_ground_floor.objects.link(ob_ifcmember_support_005)
col_ifcbuildingstorey_ground_floor.objects.link(ob_ifcmember_support_006)
col_ifcbuildingstorey_ground_floor.objects.link(ob_ifcmember_support_007)
col_ifcbuildingstorey_ground_floor.objects.link(ob_ifcmember_bin)
col_ifcsite_concept_site.objects.link(ob_ifcsite_concept_site)
col_ifcbuilding_bus_shelter.objects.link(ob_ifcbuilding_bus_shelter)
col_ifctypeproduct.objects.link(ob_ifccolumntype_column)
col_ifctypeproduct.objects.link(ob_ifcmembertype_support)
col_ifctypeproduct.objects.link(ob_ifcbeamtype_beam)
col_ifctypeproduct.objects.link(ob_ifcmembertype_bin)
col_ifctypeproduct.objects.link(ob_ifcwalltype_wall)
col_ifctypeproduct.objects.link(ob_ifcmembertype_backrest)
col_ifctypeproduct.objects.link(ob_ifcmembertype_seat)
col_ifctypeproduct.objects.link(ob_ifcslabtype_slab)

# ---- scene / render settings (as saved in the file)
scene.frame_start = 1; scene.frame_end = 250; scene.frame_set(1)
scene.render.engine = 'BLENDER_EEVEE_NEXT'
bpy.context.view_layer.update()

# ---- added for rendering (the .blend has no active camera and no usable light): camera, sun
cam_auto = bpy.data.cameras.new('AutoCamera')
cam_auto.lens = 50.0
cam_auto.sensor_width = 36.0
cam_auto.clip_end = 1000.0
ob_auto_camera = bpy.data.objects.new('AutoCamera', cam_auto)
scene.collection.objects.link(ob_auto_camera)
ob_auto_camera.location = (8.26182, -9.91418, 8.14945)
ob_auto_camera.rotation_euler = (1.09748, -7.21219e-08, 0.694738)
scene.camera = ob_auto_camera
light_auto_sun = bpy.data.lights.new('AutoSun', 'SUN')
light_auto_sun.energy = 3.0
light_auto_sun.angle = 0.0523599
ob_auto_sun = bpy.data.objects.new('AutoSun', light_auto_sun)
scene.collection.objects.link(ob_auto_sun)
ob_auto_sun.rotation_euler = (0.872665, 0.174533, 0.523599)
bpy.context.view_layer.update()
